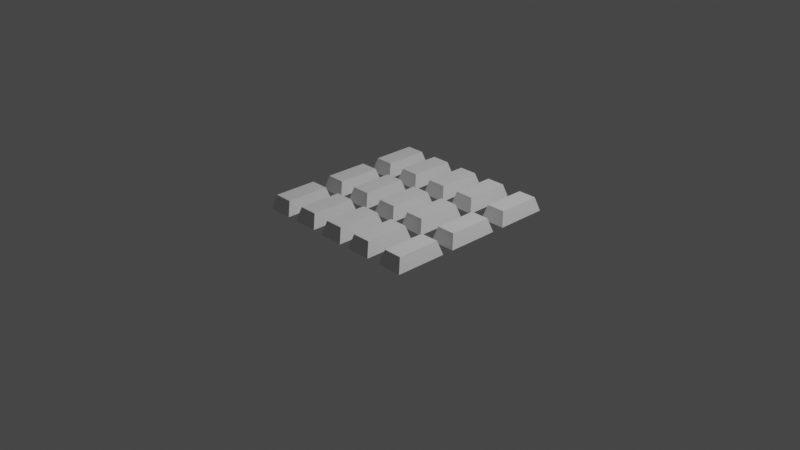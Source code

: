 # Source: r_gold.blend  (saved by Blender 2.83.18; exported with 4.5.12 LTS)
import bpy
from mathutils import Matrix  # noqa: F401  (used for matrix-valued properties, if any)

bpy.ops.wm.read_factory_settings(use_empty=True)
scene = bpy.context.scene
scene.name = 'Scene'

# ---- collections
col_collection = bpy.data.collections.new('Collection'); scene.collection.children.link(col_collection)

# ---- materials (node trees are filled in below, after node groups)
mat_material = bpy.data.materials.new('Material')
mat_material.alpha_threshold = 0.0
mat_material.use_transparent_shadow = False
mat_material.line_color = (0.0, 0.0, 0.0, 1.0)

# ---- material node trees
mat_material.use_nodes = True; mat_material.node_tree.nodes.clear()
_N = mat_material.node_tree.nodes; _L = mat_material.node_tree.links
n0 = _N.new('ShaderNodeOutputMaterial'); n0.name = 'Material Output'; n0.location = (300, 300)
n1 = _N.new('ShaderNodeBsdfPrincipled'); n1.name = 'Principled BSDF'; n1.location = (10, 300)
n1.distribution = 'GGX'
n1.subsurface_method = 'BURLEY'
n1.inputs[2].default_value = 0.4
n1.inputs[3].default_value = 1.45
n1.inputs[27].default_value = (0.0, 0.0, 0.0, 1.0)
n1.inputs[28].default_value = 1.0
_L.new(n1.outputs[0], n0.inputs[0])
n0.is_active_output = True

# ---- world
world_world = bpy.data.worlds.new('World'); scene.world = world_world
world_world.use_nodes = True; world_world.node_tree.nodes.clear()
_N = world_world.node_tree.nodes; _L = world_world.node_tree.links
n0 = _N.new('ShaderNodeOutputWorld'); n0.name = 'World Output'; n0.location = (300, 300)
n1 = _N.new('ShaderNodeBackground'); n1.name = 'Background'; n1.location = (10, 300)
n1.inputs[0].default_value = (0.05088, 0.05088, 0.05088, 1.0)
_L.new(n1.outputs[0], n0.inputs[0])
n0.is_active_output = True
world_world.color = (0.05088, 0.05088, 0.05088)
world_world.use_sun_shadow = False
world_world.sun_shadow_jitter_overblur = 0.0

# ---- cameras
cam_camera = bpy.data.cameras.new('Camera')
cam_camera.clip_end = 100.0
cam_camera.ortho_scale = 7.314

# ---- lights
light_light = bpy.data.lights.new('Light', 'POINT')
light_light.transmission_factor = 0.0
light_light.energy = 1000.0
light_light.shadow_soft_size = 0.1
light_light.shadow_maximum_resolution = 0.006
light_light.use_absolute_resolution = True

# ---- meshes
me_cube = bpy.data.meshes.new('Cube')
me_cube.from_pydata([(0.7232, 0.8318, 0.3496), (1.0, 1.0, -1.0), (0.7232, -0.8318, 0.3496), (1.0, -1.0, -1.0), (-0.7232, 0.8318, 0.3496), (-1.0, 1.0, -1.0), (-0.7232, -0.8318, 0.3496), (-1.0, -1.0, -1.0)], [], [(0, 4, 6, 2), (3, 2, 6, 7), (7, 6, 4, 5), (5, 1, 3, 7), (1, 0, 2, 3), (5, 4, 0, 1)])
_uv = me_cube.uv_layers.new(name='UVMap')
_uv.uv.foreach_set('vector', [0.625, 0.5, 0.875, 0.5, 0.875, 0.75, 0.625, 0.75, 0.375, 0.75, 0.625, 0.75, 0.625, 1.0, 0.375, 1.0, 0.375, 0.0, 0.625, 0.0, 0.625, 0.25, 0.375, 0.25, 0.125, 0.5, 0.375, 0.5, 0.375, 0.75, 0.125, 0.75, 0.375, 0.5, 0.625, 0.5, 0.625, 0.75, 0.375, 0.75, 0.375, 0.25, 0.625, 0.25, 0.625, 0.5, 0.375, 0.5])
me_cube.materials.append(mat_material)
me_cube.use_remesh_preserve_volume = False
me_cube.use_remesh_preserve_attributes = False
me_cube.use_mirror_vertex_groups = False
me_cube.update()
me_cube_001 = bpy.data.meshes.new('Cube.001')
me_cube_001.from_pydata([(0.7232, 0.8318, 0.3496), (1.0, 1.0, -1.0), (0.7232, -0.8318, 0.3496), (1.0, -1.0, -1.0), (-0.7232, 0.8318, 0.3496), (-1.0, 1.0, -1.0), (-0.7232, -0.8318, 0.3496), (-1.0, -1.0, -1.0)], [], [(0, 4, 6, 2), (3, 2, 6, 7), (7, 6, 4, 5), (5, 1, 3, 7), (1, 0, 2, 3), (5, 4, 0, 1)])
_uv = me_cube_001.uv_layers.new(name='UVMap')
_uv.uv.foreach_set('vector', [0.625, 0.5, 0.875, 0.5, 0.875, 0.75, 0.625, 0.75, 0.375, 0.75, 0.625, 0.75, 0.625, 1.0, 0.375, 1.0, 0.375, 0.0, 0.625, 0.0, 0.625, 0.25, 0.375, 0.25, 0.125, 0.5, 0.375, 0.5, 0.375, 0.75, 0.125, 0.75, 0.375, 0.5, 0.625, 0.5, 0.625, 0.75, 0.375, 0.75, 0.375, 0.25, 0.625, 0.25, 0.625, 0.5, 0.375, 0.5])
me_cube_001.materials.append(mat_material)
me_cube_001.use_remesh_preserve_volume = False
me_cube_001.use_remesh_preserve_attributes = False
me_cube_001.use_mirror_vertex_groups = False
me_cube_001.update()
me_cube_002 = bpy.data.meshes.new('Cube.002')
me_cube_002.from_pydata([(0.7232, 0.8318, 0.3496), (1.0, 1.0, -1.0), (0.7232, -0.8318, 0.3496), (1.0, -1.0, -1.0), (-0.7232, 0.8318, 0.3496), (-1.0, 1.0, -1.0), (-0.7232, -0.8318, 0.3496), (-1.0, -1.0, -1.0)], [], [(0, 4, 6, 2), (3, 2, 6, 7), (7, 6, 4, 5), (5, 1, 3, 7), (1, 0, 2, 3), (5, 4, 0, 1)])
_uv = me_cube_002.uv_layers.new(name='UVMap')
_uv.uv.foreach_set('vector', [0.625, 0.5, 0.875, 0.5, 0.875, 0.75, 0.625, 0.75, 0.375, 0.75, 0.625, 0.75, 0.625, 1.0, 0.375, 1.0, 0.375, 0.0, 0.625, 0.0, 0.625, 0.25, 0.375, 0.25, 0.125, 0.5, 0.375, 0.5, 0.375, 0.75, 0.125, 0.75, 0.375, 0.5, 0.625, 0.5, 0.625, 0.75, 0.375, 0.75, 0.375, 0.25, 0.625, 0.25, 0.625, 0.5, 0.375, 0.5])
me_cube_002.materials.append(mat_material)
me_cube_002.use_remesh_preserve_volume = False
me_cube_002.use_remesh_preserve_attributes = False
me_cube_002.use_mirror_vertex_groups = False
me_cube_002.update()
me_cube_003 = bpy.data.meshes.new('Cube.003')
me_cube_003.from_pydata([(0.7232, 0.8318, 0.3496), (1.0, 1.0, -1.0), (0.7232, -0.8318, 0.3496), (1.0, -1.0, -1.0), (-0.7232, 0.8318, 0.3496), (-1.0, 1.0, -1.0), (-0.7232, -0.8318, 0.3496), (-1.0, -1.0, -1.0)], [], [(0, 4, 6, 2), (3, 2, 6, 7), (7, 6, 4, 5), (5, 1, 3, 7), (1, 0, 2, 3), (5, 4, 0, 1)])
_uv = me_cube_003.uv_layers.new(name='UVMap')
_uv.uv.foreach_set('vector', [0.625, 0.5, 0.875, 0.5, 0.875, 0.75, 0.625, 0.75, 0.375, 0.75, 0.625, 0.75, 0.625, 1.0, 0.375, 1.0, 0.375, 0.0, 0.625, 0.0, 0.625, 0.25, 0.375, 0.25, 0.125, 0.5, 0.375, 0.5, 0.375, 0.75, 0.125, 0.75, 0.375, 0.5, 0.625, 0.5, 0.625, 0.75, 0.375, 0.75, 0.375, 0.25, 0.625, 0.25, 0.625, 0.5, 0.375, 0.5])
me_cube_003.materials.append(mat_material)
me_cube_003.use_remesh_preserve_volume = False
me_cube_003.use_remesh_preserve_attributes = False
me_cube_003.use_mirror_vertex_groups = False
me_cube_003.update()
me_cube_004 = bpy.data.meshes.new('Cube.004')
me_cube_004.from_pydata([(0.7232, 0.8318, 0.3496), (1.0, 1.0, -1.0), (0.7232, -0.8318, 0.3496), (1.0, -1.0, -1.0), (-0.7232, 0.8318, 0.3496), (-1.0, 1.0, -1.0), (-0.7232, -0.8318, 0.3496), (-1.0, -1.0, -1.0)], [], [(0, 4, 6, 2), (3, 2, 6, 7), (7, 6, 4, 5), (5, 1, 3, 7), (1, 0, 2, 3), (5, 4, 0, 1)])
_uv = me_cube_004.uv_layers.new(name='UVMap')
_uv.uv.foreach_set('vector', [0.625, 0.5, 0.875, 0.5, 0.875, 0.75, 0.625, 0.75, 0.375, 0.75, 0.625, 0.75, 0.625, 1.0, 0.375, 1.0, 0.375, 0.0, 0.625, 0.0, 0.625, 0.25, 0.375, 0.25, 0.125, 0.5, 0.375, 0.5, 0.375, 0.75, 0.125, 0.75, 0.375, 0.5, 0.625, 0.5, 0.625, 0.75, 0.375, 0.75, 0.375, 0.25, 0.625, 0.25, 0.625, 0.5, 0.375, 0.5])
me_cube_004.materials.append(mat_material)
me_cube_004.use_remesh_preserve_volume = False
me_cube_004.use_remesh_preserve_attributes = False
me_cube_004.use_mirror_vertex_groups = False
me_cube_004.update()
me_cube_005 = bpy.data.meshes.new('Cube.005')
me_cube_005.from_pydata([(0.7232, 0.8318, 0.3496), (1.0, 1.0, -1.0), (0.7232, -0.8318, 0.3496), (1.0, -1.0, -1.0), (-0.7232, 0.8318, 0.3496), (-1.0, 1.0, -1.0), (-0.7232, -0.8318, 0.3496), (-1.0, -1.0, -1.0)], [], [(0, 4, 6, 2), (3, 2, 6, 7), (7, 6, 4, 5), (5, 1, 3, 7), (1, 0, 2, 3), (5, 4, 0, 1)])
_uv = me_cube_005.uv_layers.new(name='UVMap')
_uv.uv.foreach_set('vector', [0.625, 0.5, 0.875, 0.5, 0.875, 0.75, 0.625, 0.75, 0.375, 0.75, 0.625, 0.75, 0.625, 1.0, 0.375, 1.0, 0.375, 0.0, 0.625, 0.0, 0.625, 0.25, 0.375, 0.25, 0.125, 0.5, 0.375, 0.5, 0.375, 0.75, 0.125, 0.75, 0.375, 0.5, 0.625, 0.5, 0.625, 0.75, 0.375, 0.75, 0.375, 0.25, 0.625, 0.25, 0.625, 0.5, 0.375, 0.5])
me_cube_005.materials.append(mat_material)
me_cube_005.use_remesh_preserve_volume = False
me_cube_005.use_remesh_preserve_attributes = False
me_cube_005.use_mirror_vertex_groups = False
me_cube_005.update()
me_cube_006 = bpy.data.meshes.new('Cube.006')
me_cube_006.from_pydata([(0.7232, 0.8318, 0.3496), (1.0, 1.0, -1.0), (0.7232, -0.8318, 0.3496), (1.0, -1.0, -1.0), (-0.7232, 0.8318, 0.3496), (-1.0, 1.0, -1.0), (-0.7232, -0.8318, 0.3496), (-1.0, -1.0, -1.0)], [], [(0, 4, 6, 2), (3, 2, 6, 7), (7, 6, 4, 5), (5, 1, 3, 7), (1, 0, 2, 3), (5, 4, 0, 1)])
_uv = me_cube_006.uv_layers.new(name='UVMap')
_uv.uv.foreach_set('vector', [0.625, 0.5, 0.875, 0.5, 0.875, 0.75, 0.625, 0.75, 0.375, 0.75, 0.625, 0.75, 0.625, 1.0, 0.375, 1.0, 0.375, 0.0, 0.625, 0.0, 0.625, 0.25, 0.375, 0.25, 0.125, 0.5, 0.375, 0.5, 0.375, 0.75, 0.125, 0.75, 0.375, 0.5, 0.625, 0.5, 0.625, 0.75, 0.375, 0.75, 0.375, 0.25, 0.625, 0.25, 0.625, 0.5, 0.375, 0.5])
me_cube_006.materials.append(mat_material)
me_cube_006.use_remesh_preserve_volume = False
me_cube_006.use_remesh_preserve_attributes = False
me_cube_006.use_mirror_vertex_groups = False
me_cube_006.update()
me_cube_007 = bpy.data.meshes.new('Cube.007')
me_cube_007.from_pydata([(0.7232, 0.8318, 0.3496), (1.0, 1.0, -1.0), (0.7232, -0.8318, 0.3496), (1.0, -1.0, -1.0), (-0.7232, 0.8318, 0.3496), (-1.0, 1.0, -1.0), (-0.7232, -0.8318, 0.3496), (-1.0, -1.0, -1.0)], [], [(0, 4, 6, 2), (3, 2, 6, 7), (7, 6, 4, 5), (5, 1, 3, 7), (1, 0, 2, 3), (5, 4, 0, 1)])
_uv = me_cube_007.uv_layers.new(name='UVMap')
_uv.uv.foreach_set('vector', [0.625, 0.5, 0.875, 0.5, 0.875, 0.75, 0.625, 0.75, 0.375, 0.75, 0.625, 0.75, 0.625, 1.0, 0.375, 1.0, 0.375, 0.0, 0.625, 0.0, 0.625, 0.25, 0.375, 0.25, 0.125, 0.5, 0.375, 0.5, 0.375, 0.75, 0.125, 0.75, 0.375, 0.5, 0.625, 0.5, 0.625, 0.75, 0.375, 0.75, 0.375, 0.25, 0.625, 0.25, 0.625, 0.5, 0.375, 0.5])
me_cube_007.materials.append(mat_material)
me_cube_007.use_remesh_preserve_volume = False
me_cube_007.use_remesh_preserve_attributes = False
me_cube_007.use_mirror_vertex_groups = False
me_cube_007.update()
me_cube_008 = bpy.data.meshes.new('Cube.008')
me_cube_008.from_pydata([(0.7232, 0.8318, 0.3496), (1.0, 1.0, -1.0), (0.7232, -0.8318, 0.3496), (1.0, -1.0, -1.0), (-0.7232, 0.8318, 0.3496), (-1.0, 1.0, -1.0), (-0.7232, -0.8318, 0.3496), (-1.0, -1.0, -1.0)], [], [(0, 4, 6, 2), (3, 2, 6, 7), (7, 6, 4, 5), (5, 1, 3, 7), (1, 0, 2, 3), (5, 4, 0, 1)])
_uv = me_cube_008.uv_layers.new(name='UVMap')
_uv.uv.foreach_set('vector', [0.625, 0.5, 0.875, 0.5, 0.875, 0.75, 0.625, 0.75, 0.375, 0.75, 0.625, 0.75, 0.625, 1.0, 0.375, 1.0, 0.375, 0.0, 0.625, 0.0, 0.625, 0.25, 0.375, 0.25, 0.125, 0.5, 0.375, 0.5, 0.375, 0.75, 0.125, 0.75, 0.375, 0.5, 0.625, 0.5, 0.625, 0.75, 0.375, 0.75, 0.375, 0.25, 0.625, 0.25, 0.625, 0.5, 0.375, 0.5])
me_cube_008.materials.append(mat_material)
me_cube_008.use_remesh_preserve_volume = False
me_cube_008.use_remesh_preserve_attributes = False
me_cube_008.use_mirror_vertex_groups = False
me_cube_008.update()
me_cube_009 = bpy.data.meshes.new('Cube.009')
me_cube_009.from_pydata([(0.7232, 0.8318, 0.3496), (1.0, 1.0, -1.0), (0.7232, -0.8318, 0.3496), (1.0, -1.0, -1.0), (-0.7232, 0.8318, 0.3496), (-1.0, 1.0, -1.0), (-0.7232, -0.8318, 0.3496), (-1.0, -1.0, -1.0)], [], [(0, 4, 6, 2), (3, 2, 6, 7), (7, 6, 4, 5), (5, 1, 3, 7), (1, 0, 2, 3), (5, 4, 0, 1)])
_uv = me_cube_009.uv_layers.new(name='UVMap')
_uv.uv.foreach_set('vector', [0.625, 0.5, 0.875, 0.5, 0.875, 0.75, 0.625, 0.75, 0.375, 0.75, 0.625, 0.75, 0.625, 1.0, 0.375, 1.0, 0.375, 0.0, 0.625, 0.0, 0.625, 0.25, 0.375, 0.25, 0.125, 0.5, 0.375, 0.5, 0.375, 0.75, 0.125, 0.75, 0.375, 0.5, 0.625, 0.5, 0.625, 0.75, 0.375, 0.75, 0.375, 0.25, 0.625, 0.25, 0.625, 0.5, 0.375, 0.5])
me_cube_009.materials.append(mat_material)
me_cube_009.use_remesh_preserve_volume = False
me_cube_009.use_remesh_preserve_attributes = False
me_cube_009.use_mirror_vertex_groups = False
me_cube_009.update()
me_cube_010 = bpy.data.meshes.new('Cube.010')
me_cube_010.from_pydata([(0.7232, 0.8318, 0.3496), (1.0, 1.0, -1.0), (0.7232, -0.8318, 0.3496), (1.0, -1.0, -1.0), (-0.7232, 0.8318, 0.3496), (-1.0, 1.0, -1.0), (-0.7232, -0.8318, 0.3496), (-1.0, -1.0, -1.0)], [], [(0, 4, 6, 2), (3, 2, 6, 7), (7, 6, 4, 5), (5, 1, 3, 7), (1, 0, 2, 3), (5, 4, 0, 1)])
_uv = me_cube_010.uv_layers.new(name='UVMap')
_uv.uv.foreach_set('vector', [0.625, 0.5, 0.875, 0.5, 0.875, 0.75, 0.625, 0.75, 0.375, 0.75, 0.625, 0.75, 0.625, 1.0, 0.375, 1.0, 0.375, 0.0, 0.625, 0.0, 0.625, 0.25, 0.375, 0.25, 0.125, 0.5, 0.375, 0.5, 0.375, 0.75, 0.125, 0.75, 0.375, 0.5, 0.625, 0.5, 0.625, 0.75, 0.375, 0.75, 0.375, 0.25, 0.625, 0.25, 0.625, 0.5, 0.375, 0.5])
me_cube_010.materials.append(mat_material)
me_cube_010.use_remesh_preserve_volume = False
me_cube_010.use_remesh_preserve_attributes = False
me_cube_010.use_mirror_vertex_groups = False
me_cube_010.update()
me_cube_011 = bpy.data.meshes.new('Cube.011')
me_cube_011.from_pydata([(0.7232, 0.8318, 0.3496), (1.0, 1.0, -1.0), (0.7232, -0.8318, 0.3496), (1.0, -1.0, -1.0), (-0.7232, 0.8318, 0.3496), (-1.0, 1.0, -1.0), (-0.7232, -0.8318, 0.3496), (-1.0, -1.0, -1.0)], [], [(0, 4, 6, 2), (3, 2, 6, 7), (7, 6, 4, 5), (5, 1, 3, 7), (1, 0, 2, 3), (5, 4, 0, 1)])
_uv = me_cube_011.uv_layers.new(name='UVMap')
_uv.uv.foreach_set('vector', [0.625, 0.5, 0.875, 0.5, 0.875, 0.75, 0.625, 0.75, 0.375, 0.75, 0.625, 0.75, 0.625, 1.0, 0.375, 1.0, 0.375, 0.0, 0.625, 0.0, 0.625, 0.25, 0.375, 0.25, 0.125, 0.5, 0.375, 0.5, 0.375, 0.75, 0.125, 0.75, 0.375, 0.5, 0.625, 0.5, 0.625, 0.75, 0.375, 0.75, 0.375, 0.25, 0.625, 0.25, 0.625, 0.5, 0.375, 0.5])
me_cube_011.materials.append(mat_material)
me_cube_011.use_remesh_preserve_volume = False
me_cube_011.use_remesh_preserve_attributes = False
me_cube_011.use_mirror_vertex_groups = False
me_cube_011.update()
me_cube_012 = bpy.data.meshes.new('Cube.012')
me_cube_012.from_pydata([(0.7232, 0.8318, 0.3496), (1.0, 1.0, -1.0), (0.7232, -0.8318, 0.3496), (1.0, -1.0, -1.0), (-0.7232, 0.8318, 0.3496), (-1.0, 1.0, -1.0), (-0.7232, -0.8318, 0.3496), (-1.0, -1.0, -1.0)], [], [(0, 4, 6, 2), (3, 2, 6, 7), (7, 6, 4, 5), (5, 1, 3, 7), (1, 0, 2, 3), (5, 4, 0, 1)])
_uv = me_cube_012.uv_layers.new(name='UVMap')
_uv.uv.foreach_set('vector', [0.625, 0.5, 0.875, 0.5, 0.875, 0.75, 0.625, 0.75, 0.375, 0.75, 0.625, 0.75, 0.625, 1.0, 0.375, 1.0, 0.375, 0.0, 0.625, 0.0, 0.625, 0.25, 0.375, 0.25, 0.125, 0.5, 0.375, 0.5, 0.375, 0.75, 0.125, 0.75, 0.375, 0.5, 0.625, 0.5, 0.625, 0.75, 0.375, 0.75, 0.375, 0.25, 0.625, 0.25, 0.625, 0.5, 0.375, 0.5])
me_cube_012.materials.append(mat_material)
me_cube_012.use_remesh_preserve_volume = False
me_cube_012.use_remesh_preserve_attributes = False
me_cube_012.use_mirror_vertex_groups = False
me_cube_012.update()
me_cube_013 = bpy.data.meshes.new('Cube.013')
me_cube_013.from_pydata([(0.7232, 0.8318, 0.3496), (1.0, 1.0, -1.0), (0.7232, -0.8318, 0.3496), (1.0, -1.0, -1.0), (-0.7232, 0.8318, 0.3496), (-1.0, 1.0, -1.0), (-0.7232, -0.8318, 0.3496), (-1.0, -1.0, -1.0)], [], [(0, 4, 6, 2), (3, 2, 6, 7), (7, 6, 4, 5), (5, 1, 3, 7), (1, 0, 2, 3), (5, 4, 0, 1)])
_uv = me_cube_013.uv_layers.new(name='UVMap')
_uv.uv.foreach_set('vector', [0.625, 0.5, 0.875, 0.5, 0.875, 0.75, 0.625, 0.75, 0.375, 0.75, 0.625, 0.75, 0.625, 1.0, 0.375, 1.0, 0.375, 0.0, 0.625, 0.0, 0.625, 0.25, 0.375, 0.25, 0.125, 0.5, 0.375, 0.5, 0.375, 0.75, 0.125, 0.75, 0.375, 0.5, 0.625, 0.5, 0.625, 0.75, 0.375, 0.75, 0.375, 0.25, 0.625, 0.25, 0.625, 0.5, 0.375, 0.5])
me_cube_013.materials.append(mat_material)
me_cube_013.use_remesh_preserve_volume = False
me_cube_013.use_remesh_preserve_attributes = False
me_cube_013.use_mirror_vertex_groups = False
me_cube_013.update()
me_cube_014 = bpy.data.meshes.new('Cube.014')
me_cube_014.from_pydata([(0.7232, 0.8318, 0.3496), (1.0, 1.0, -1.0), (0.7232, -0.8318, 0.3496), (1.0, -1.0, -1.0), (-0.7232, 0.8318, 0.3496), (-1.0, 1.0, -1.0), (-0.7232, -0.8318, 0.3496), (-1.0, -1.0, -1.0)], [], [(0, 4, 6, 2), (3, 2, 6, 7), (7, 6, 4, 5), (5, 1, 3, 7), (1, 0, 2, 3), (5, 4, 0, 1)])
_uv = me_cube_014.uv_layers.new(name='UVMap')
_uv.uv.foreach_set('vector', [0.625, 0.5, 0.875, 0.5, 0.875, 0.75, 0.625, 0.75, 0.375, 0.75, 0.625, 0.75, 0.625, 1.0, 0.375, 1.0, 0.375, 0.0, 0.625, 0.0, 0.625, 0.25, 0.375, 0.25, 0.125, 0.5, 0.375, 0.5, 0.375, 0.75, 0.125, 0.75, 0.375, 0.5, 0.625, 0.5, 0.625, 0.75, 0.375, 0.75, 0.375, 0.25, 0.625, 0.25, 0.625, 0.5, 0.375, 0.5])
me_cube_014.materials.append(mat_material)
me_cube_014.use_remesh_preserve_volume = False
me_cube_014.use_remesh_preserve_attributes = False
me_cube_014.use_mirror_vertex_groups = False
me_cube_014.update()

# ---- objects
ob_cube = bpy.data.objects.new('Cube', me_cube)
ob_light = bpy.data.objects.new('Light', light_light)
ob_camera = bpy.data.objects.new('Camera', cam_camera)
ob_cube_001 = bpy.data.objects.new('Cube.001', me_cube_001)
ob_cube_002 = bpy.data.objects.new('Cube.002', me_cube_002)
ob_cube_003 = bpy.data.objects.new('Cube.003', me_cube_003)
ob_cube_004 = bpy.data.objects.new('Cube.004', me_cube_004)
ob_cube_005 = bpy.data.objects.new('Cube.005', me_cube_005)
ob_cube_006 = bpy.data.objects.new('Cube.006', me_cube_006)
ob_cube_007 = bpy.data.objects.new('Cube.007', me_cube_007)
ob_cube_008 = bpy.data.objects.new('Cube.008', me_cube_008)
ob_cube_009 = bpy.data.objects.new('Cube.009', me_cube_009)
ob_cube_010 = bpy.data.objects.new('Cube.010', me_cube_010)
ob_cube_011 = bpy.data.objects.new('Cube.011', me_cube_011)
ob_cube_012 = bpy.data.objects.new('Cube.012', me_cube_012)
ob_cube_013 = bpy.data.objects.new('Cube.013', me_cube_013)
ob_cube_014 = bpy.data.objects.new('Cube.014', me_cube_014)

# ---- transforms, parenting, visibility, modifiers, constraints
ob_cube.location = (0.01165, 0.05619, 0.2001)
ob_cube.scale = (0.1384, 0.2827, 0.1109)
ob_cube.lock_rotations_4d = False
ob_cube.empty_display_type = 'ARROWS'
ob_cube.lineart.crease_threshold = 0.0
ob_light.location = (4.076, 1.005, 5.904)
ob_light.rotation_euler = (0.6503, 0.05522, 1.866)
ob_light.lock_rotations_4d = False
ob_light.empty_display_type = 'ARROWS'
ob_light.color = (0.0, 0.0, 0.0, 0.0)
ob_light.lineart.crease_threshold = 0.0
ob_camera.location = (7.359, -6.926, 4.958)
ob_camera.rotation_euler = (1.109, 0.0, 0.8149)
ob_camera.lock_rotations_4d = False
ob_camera.empty_display_type = 'ARROWS'
ob_camera.color = (0.0, 0.0, 0.0, 0.0)
ob_camera.display_type = 'WIRE'
ob_camera.lineart.crease_threshold = 0.0
ob_cube_001.location = (0.4043, 0.05619, 0.2001)
ob_cube_001.scale = (0.1384, 0.2827, 0.1109)
ob_cube_001.lock_rotations_4d = False
ob_cube_001.empty_display_type = 'ARROWS'
ob_cube_001.lineart.crease_threshold = 0.0
ob_cube_002.location = (0.01165, 0.7548, 0.2001)
ob_cube_002.scale = (0.1384, 0.2827, 0.1109)
ob_cube_002.lock_rotations_4d = False
ob_cube_002.empty_display_type = 'ARROWS'
ob_cube_002.lineart.crease_threshold = 0.0
ob_cube_003.location = (0.4043, 0.7548, 0.2001)
ob_cube_003.scale = (0.1384, 0.2827, 0.1109)
ob_cube_003.lock_rotations_4d = False
ob_cube_003.empty_display_type = 'ARROWS'
ob_cube_003.lineart.crease_threshold = 0.0
ob_cube_004.location = (-0.7873, 0.7548, 0.2001)
ob_cube_004.scale = (0.1384, 0.2827, 0.1109)
ob_cube_004.lock_rotations_4d = False
ob_cube_004.empty_display_type = 'ARROWS'
ob_cube_004.lineart.crease_threshold = 0.0
ob_cube_005.location = (-0.3946, 0.7548, 0.2001)
ob_cube_005.scale = (0.1384, 0.2827, 0.1109)
ob_cube_005.lock_rotations_4d = False
ob_cube_005.empty_display_type = 'ARROWS'
ob_cube_005.lineart.crease_threshold = 0.0
ob_cube_006.location = (-0.7873, 0.0698, 0.2001)
ob_cube_006.scale = (0.1384, 0.2827, 0.1109)
ob_cube_006.lock_rotations_4d = False
ob_cube_006.empty_display_type = 'ARROWS'
ob_cube_006.lineart.crease_threshold = 0.0
ob_cube_007.location = (-0.3946, 0.0698, 0.2001)
ob_cube_007.scale = (0.1384, 0.2827, 0.1109)
ob_cube_007.lock_rotations_4d = False
ob_cube_007.empty_display_type = 'ARROWS'
ob_cube_007.lineart.crease_threshold = 0.0
ob_cube_008.location = (0.01165, -0.6322, 0.2001)
ob_cube_008.scale = (0.1384, 0.2827, 0.1109)
ob_cube_008.lock_rotations_4d = False
ob_cube_008.empty_display_type = 'ARROWS'
ob_cube_008.lineart.crease_threshold = 0.0
ob_cube_009.location = (0.4043, -0.6322, 0.2001)
ob_cube_009.scale = (0.1384, 0.2827, 0.1109)
ob_cube_009.lock_rotations_4d = False
ob_cube_009.empty_display_type = 'ARROWS'
ob_cube_009.lineart.crease_threshold = 0.0
ob_cube_010.location = (-0.7873, -0.6186, 0.2001)
ob_cube_010.scale = (0.1384, 0.2827, 0.1109)
ob_cube_010.lock_rotations_4d = False
ob_cube_010.empty_display_type = 'ARROWS'
ob_cube_010.lineart.crease_threshold = 0.0
ob_cube_011.location = (-0.3946, -0.6186, 0.2001)
ob_cube_011.scale = (0.1384, 0.2827, 0.1109)
ob_cube_011.lock_rotations_4d = False
ob_cube_011.empty_display_type = 'ARROWS'
ob_cube_011.lineart.crease_threshold = 0.0
ob_cube_012.location = (0.8315, 0.05619, 0.2001)
ob_cube_012.scale = (0.1384, 0.2827, 0.1109)
ob_cube_012.lock_rotations_4d = False
ob_cube_012.empty_display_type = 'ARROWS'
ob_cube_012.lineart.crease_threshold = 0.0
ob_cube_013.location = (0.8315, 0.7548, 0.2001)
ob_cube_013.scale = (0.1384, 0.2827, 0.1109)
ob_cube_013.lock_rotations_4d = False
ob_cube_013.empty_display_type = 'ARROWS'
ob_cube_013.lineart.crease_threshold = 0.0
ob_cube_014.location = (0.8315, -0.6322, 0.2001)
ob_cube_014.scale = (0.1384, 0.2827, 0.1109)
ob_cube_014.lock_rotations_4d = False
ob_cube_014.empty_display_type = 'ARROWS'
ob_cube_014.lineart.crease_threshold = 0.0

# ---- collection membership
col_collection.objects.link(ob_cube)
col_collection.objects.link(ob_light)
col_collection.objects.link(ob_camera)
col_collection.objects.link(ob_cube_001)
col_collection.objects.link(ob_cube_002)
col_collection.objects.link(ob_cube_003)
col_collection.objects.link(ob_cube_004)
col_collection.objects.link(ob_cube_005)
col_collection.objects.link(ob_cube_006)
col_collection.objects.link(ob_cube_007)
col_collection.objects.link(ob_cube_008)
col_collection.objects.link(ob_cube_009)
col_collection.objects.link(ob_cube_010)
col_collection.objects.link(ob_cube_011)
col_collection.objects.link(ob_cube_012)
col_collection.objects.link(ob_cube_013)
col_collection.objects.link(ob_cube_014)

# ---- scene / render settings (as saved in the file)
scene.camera = ob_camera
scene.frame_start = 1; scene.frame_end = 250; scene.frame_set(1)
scene.render.engine = 'BLENDER_EEVEE_NEXT'
scene.cycles.use_denoising = False
scene.cycles.samples = 128
scene.cycles.sampling_pattern = 'TABULATED_SOBOL'
scene.cycles.use_adaptive_sampling = False
scene.cycles.use_light_tree = False
scene.view_settings.view_transform = 'Filmic'
bpy.context.view_layer.update()
